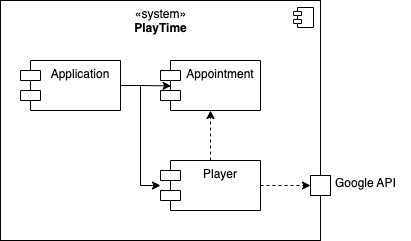

The diagram above was exported from draw.io. Its source (the exported page's mxGraphModel, read from the mxfile embedded in the PNG):
<mxGraphModel dx="618" dy="397" grid="1" gridSize="10" guides="1" tooltips="1" connect="1" arrows="1" fold="1" page="1" pageScale="1" pageWidth="827" pageHeight="1169" math="0" shadow="0">
  <root>
    <mxCell id="0" />
    <mxCell id="1" parent="0" />
    <mxCell id="Cy_I7337jkwx-OFrHHPq-1" value="«system»&lt;br&gt;&lt;b&gt;PlayTime&lt;/b&gt;" style="html=1;dropTarget=0;verticalAlign=top;" parent="1" vertex="1">
      <mxGeometry x="320" y="200" width="320" height="240" as="geometry" />
    </mxCell>
    <mxCell id="Cy_I7337jkwx-OFrHHPq-2" value="" style="shape=module;jettyWidth=8;jettyHeight=4;" parent="Cy_I7337jkwx-OFrHHPq-1" vertex="1">
      <mxGeometry x="1" width="20" height="20" relative="1" as="geometry">
        <mxPoint x="-27" y="7" as="offset" />
      </mxGeometry>
    </mxCell>
    <mxCell id="Cy_I7337jkwx-OFrHHPq-10" value="Appointment" style="shape=module;align=left;spacingLeft=20;align=center;verticalAlign=top;" parent="1" vertex="1">
      <mxGeometry x="480" y="260" width="100" height="50" as="geometry" />
    </mxCell>
    <mxCell id="Cy_I7337jkwx-OFrHHPq-13" style="edgeStyle=orthogonalEdgeStyle;rounded=0;orthogonalLoop=1;jettySize=auto;html=1;entryX=0.5;entryY=1;entryDx=0;entryDy=0;dashed=1;" parent="1" source="Cy_I7337jkwx-OFrHHPq-11" target="Cy_I7337jkwx-OFrHHPq-10" edge="1">
      <mxGeometry relative="1" as="geometry" />
    </mxCell>
    <mxCell id="Cy_I7337jkwx-OFrHHPq-15" style="edgeStyle=orthogonalEdgeStyle;rounded=0;orthogonalLoop=1;jettySize=auto;html=1;entryX=0;entryY=0.5;entryDx=0;entryDy=0;dashed=1;" parent="1" source="Cy_I7337jkwx-OFrHHPq-11" target="Cy_I7337jkwx-OFrHHPq-14" edge="1">
      <mxGeometry relative="1" as="geometry" />
    </mxCell>
    <mxCell id="Cy_I7337jkwx-OFrHHPq-11" value="Player" style="shape=module;align=left;spacingLeft=20;align=center;verticalAlign=top;" parent="1" vertex="1">
      <mxGeometry x="480" y="360" width="100" height="50" as="geometry" />
    </mxCell>
    <mxCell id="Cy_I7337jkwx-OFrHHPq-14" value="" style="html=1;verticalAlign=top;align=left;" parent="1" vertex="1">
      <mxGeometry x="630" y="375" width="20" height="20" as="geometry" />
    </mxCell>
    <mxCell id="Cy_I7337jkwx-OFrHHPq-16" value="Google API" style="text;align=left;fontStyle=0;verticalAlign=middle;spacingLeft=3;spacingRight=3;strokeColor=none;rotatable=0;points=[[0,0.5],[1,0.5]];portConstraint=eastwest;" parent="1" vertex="1">
      <mxGeometry x="650" y="369" width="80" height="26" as="geometry" />
    </mxCell>
    <mxCell id="jHfHB0pXeLMB7yLLJYbk-3" style="edgeStyle=orthogonalEdgeStyle;rounded=0;orthogonalLoop=1;jettySize=auto;html=1;entryX=0.106;entryY=0.508;entryDx=0;entryDy=0;entryPerimeter=0;" edge="1" parent="1" source="jHfHB0pXeLMB7yLLJYbk-1" target="Cy_I7337jkwx-OFrHHPq-10">
      <mxGeometry relative="1" as="geometry" />
    </mxCell>
    <mxCell id="jHfHB0pXeLMB7yLLJYbk-4" style="edgeStyle=orthogonalEdgeStyle;rounded=0;orthogonalLoop=1;jettySize=auto;html=1;" edge="1" parent="1" source="jHfHB0pXeLMB7yLLJYbk-1" target="Cy_I7337jkwx-OFrHHPq-11">
      <mxGeometry relative="1" as="geometry">
        <Array as="points">
          <mxPoint x="460" y="285" />
          <mxPoint x="460" y="385" />
        </Array>
      </mxGeometry>
    </mxCell>
    <mxCell id="jHfHB0pXeLMB7yLLJYbk-1" value="Application" style="shape=module;align=left;spacingLeft=20;align=center;verticalAlign=top;" vertex="1" parent="1">
      <mxGeometry x="340" y="260" width="100" height="50" as="geometry" />
    </mxCell>
  </root>
</mxGraphModel>